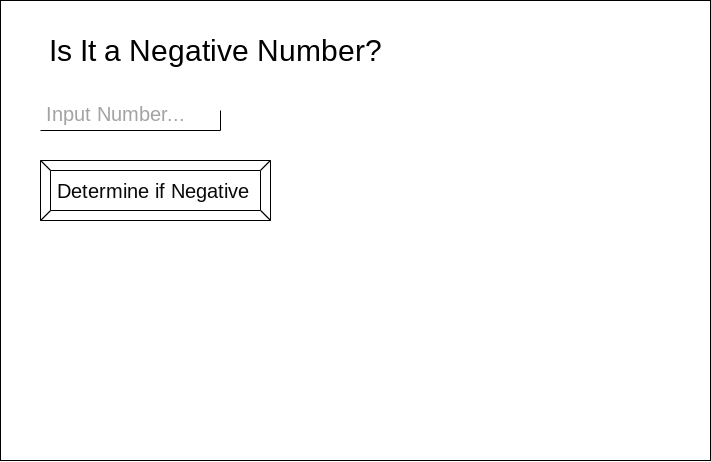

The diagram above was exported from draw.io. Its source (the exported page's mxGraphModel, read from the mxfile embedded in the PNG):
<mxGraphModel dx="849" dy="801" grid="1" gridSize="10" guides="1" tooltips="1" connect="1" arrows="1" fold="1" page="1" pageScale="1" pageWidth="850" pageHeight="1100" math="0" shadow="0">
  <root>
    <mxCell id="0" />
    <mxCell id="1" parent="0" />
    <mxCell id="2" value="" style="verticalLabelPosition=bottom;verticalAlign=top;html=1;shape=mxgraph.basic.rect;fillColor2=none;strokeWidth=1;size=20;indent=5;" vertex="1" parent="1">
      <mxGeometry x="70" y="40" width="710" height="460" as="geometry" />
    </mxCell>
    <mxCell id="3" value="Is It a Negative Number?" style="text;html=1;align=center;verticalAlign=middle;resizable=0;points=[];autosize=1;strokeColor=none;fillColor=none;strokeWidth=1;fontSize=30;" vertex="1" parent="1">
      <mxGeometry x="110" y="70" width="350" height="40" as="geometry" />
    </mxCell>
    <mxCell id="4" value="" style="shape=partialRectangle;whiteSpace=wrap;html=1;top=0;left=0;fillColor=none;fontSize=30;strokeWidth=1;" vertex="1" parent="1">
      <mxGeometry x="110" y="150" width="180" height="20" as="geometry" />
    </mxCell>
    <mxCell id="5" value="&lt;font style=&quot;font-size: 20px&quot;&gt;Input Number...&lt;/font&gt;" style="text;html=1;align=center;verticalAlign=middle;resizable=0;points=[];autosize=1;strokeColor=none;fillColor=none;fontSize=30;fontColor=#A3A3A3;" vertex="1" parent="1">
      <mxGeometry x="110" y="130" width="150" height="40" as="geometry" />
    </mxCell>
    <mxCell id="7" value="&lt;font color=&quot;#080808&quot;&gt;Determine if Negative&amp;nbsp;&lt;/font&gt;" style="labelPosition=center;verticalLabelPosition=middle;align=center;html=1;shape=mxgraph.basic.button;dx=10;fontSize=20;fontColor=#A3A3A3;strokeWidth=1;" vertex="1" parent="1">
      <mxGeometry x="110" y="200" width="230" height="60" as="geometry" />
    </mxCell>
  </root>
</mxGraphModel>